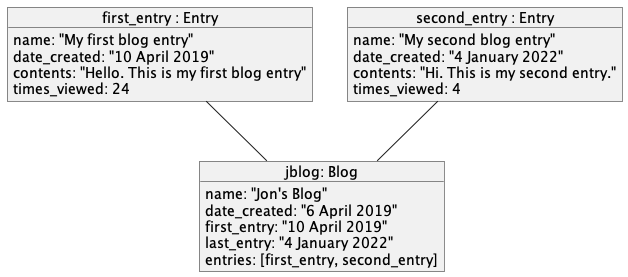

The diagram above was rendered by PlantUML. Its source (embedded in the PNG):
@startuml three_objects_of_two_classes

object "jblog: Blog" as jblog
object "first_entry : Entry" as first_entry
object "second_entry : Entry" as second_entry

object first_entry {
    name: "My first blog entry"
    date_created: "10 April 2019"
    contents: "Hello. This is my first blog entry"
    times_viewed: 24
}

object second_entry {
    name: "My second blog entry"
    date_created: "4 January 2022"
    contents: "Hi. This is my second entry."
    times_viewed: 4
}
object jblog {
    name: "Jon's Blog"
    date_created: "6 April 2019"
    first_entry: "10 April 2019"
    last_entry: "4 January 2022"
    entries: [first_entry, second_entry]

}

first_entry -- jblog
second_entry -- jblog

@enduml